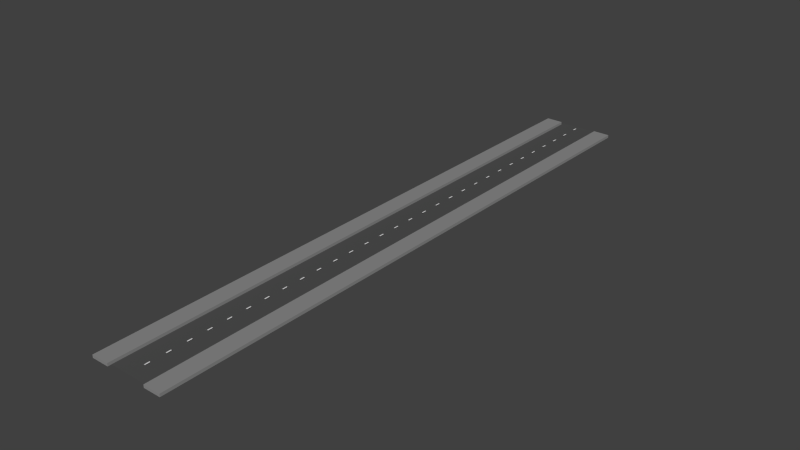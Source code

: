 # Source: MF-Stra_e.blend  (saved by Blender 2.73.0; exported with 4.5.12 LTS)
import bpy
from mathutils import Matrix  # noqa: F401  (used for matrix-valued properties, if any)

bpy.ops.wm.read_factory_settings(use_empty=True)
scene = bpy.context.scene
scene.name = 'Scene'

# ---- collections
col_collection_1 = bpy.data.collections.new('Collection 1'); scene.collection.children.link(col_collection_1)

# ---- materials (node trees are filled in below, after node groups)
mat_material_002 = bpy.data.materials.new('Material.002')
mat_material_002.alpha_threshold = 0.0
mat_material_002.roughness = 0.5
mat_material_006 = bpy.data.materials.new('Material.006')
mat_material_006.alpha_threshold = 0.0
mat_material_006.roughness = 0.5
mat_material_001 = bpy.data.materials.new('Material.001')
mat_material_001.alpha_threshold = 0.0
mat_material_001.roughness = 0.5

# ---- material node trees
mat_material_002.use_nodes = True; mat_material_002.node_tree.nodes.clear()
_N = mat_material_002.node_tree.nodes; _L = mat_material_002.node_tree.links
n0 = _N.new('ShaderNodeOutputMaterial'); n0.name = 'Material Output'; n0.location = (300, 300)
n1 = _N.new('ShaderNodeBsdfDiffuse'); n1.name = 'Diffuse BSDF'; n1.location = (10, 300)
n1.inputs[0].default_value = (0.2633, 0.2633, 0.2633, 1.0)
_L.new(n1.outputs[0], n0.inputs[0])
n0.is_active_output = True
mat_material_006.use_nodes = True; mat_material_006.node_tree.nodes.clear()
_N = mat_material_006.node_tree.nodes; _L = mat_material_006.node_tree.links
n0 = _N.new('ShaderNodeOutputMaterial'); n0.name = 'Material Output'; n0.location = (300, 300)
n1 = _N.new('ShaderNodeBsdfDiffuse'); n1.name = 'Diffuse BSDF'; n1.location = (10, 300)
_L.new(n1.outputs[0], n0.inputs[0])
n0.is_active_output = True
mat_material_001.use_nodes = True; mat_material_001.node_tree.nodes.clear()
_N = mat_material_001.node_tree.nodes; _L = mat_material_001.node_tree.links
n0 = _N.new('ShaderNodeOutputMaterial'); n0.name = 'Material Output'; n0.location = (300, 300)
n1 = _N.new('ShaderNodeBsdfDiffuse'); n1.name = 'Diffuse BSDF'; n1.location = (10, 300)
n1.inputs[0].default_value = (0.08176, 0.08176, 0.08176, 1.0)
_L.new(n1.outputs[0], n0.inputs[0])
n0.is_active_output = True

# ---- world
world_world = bpy.data.worlds.new('World'); scene.world = world_world
world_world.color = (0.05088, 0.05088, 0.05088)
world_world.use_sun_shadow = False
world_world.sun_shadow_jitter_overblur = 0.0
world_world.cycles.sampling_method = 'MANUAL'
world_world.cycles.sample_map_resolution = 256

# ---- meshes
me_cube_003 = bpy.data.meshes.new('Cube.003')
me_cube_003.from_pydata([(-1.0, -1.0, -1.0), (-1.0, -1.0, 1.0), (-1.0, 1.0, -1.0), (-1.0, 1.0, 1.0), (1.0, -1.0, -1.0), (1.0, -1.0, 1.0), (1.0, 1.0, -1.0), (1.0, 1.0, 1.0)], [], [(1, 3, 2, 0), (3, 7, 6, 2), (7, 5, 4, 6), (5, 1, 0, 4), (0, 2, 6, 4), (5, 7, 3, 1)])
me_cube_003.materials.append(mat_material_002)
me_cube_003.use_remesh_preserve_volume = False
me_cube_003.use_remesh_preserve_attributes = False
me_cube_003.use_mirror_vertex_groups = False
me_cube_003.update()
me_cube = bpy.data.meshes.new('Cube')
me_cube.from_pydata([(-1.0, -1.0, -1.0), (-1.0, -1.0, 1.0), (-1.0, 1.0, -1.0), (-1.0, 1.0, 1.0), (1.0, -1.0, -1.0), (1.0, -1.0, 1.0), (1.0, 1.0, -1.0), (1.0, 1.0, 1.0)], [], [(1, 3, 2, 0), (3, 7, 6, 2), (7, 5, 4, 6), (5, 1, 0, 4), (0, 2, 6, 4), (5, 7, 3, 1)])
me_cube.materials.append(mat_material_002)
me_cube.use_remesh_preserve_volume = False
me_cube.use_remesh_preserve_attributes = False
me_cube.use_mirror_vertex_groups = False
me_cube.update()
me_plane_003 = bpy.data.meshes.new('Plane.003')
me_plane_003.from_pydata([(-1.197, 0.9952, 0.09321), (2.274, 0.9952, 0.09321), (-1.197, 0.9778, 0.09321), (-1.197, 0.9278, 0.09321), (-1.197, 0.9111, 0.09321), (-1.197, 0.861, 0.09321), (-1.197, 0.8443, 0.09321), (-1.197, 0.7942, 0.09321), (-1.197, 0.7776, 0.09321), (-1.197, 0.7275, 0.09321), (-1.197, 0.7108, 0.09321), (-1.197, 0.6607, 0.09321), (-1.197, 0.644, 0.09321), (-1.197, 0.594, 0.09321), (-1.197, 0.5773, 0.09321), (-1.197, 0.5272, 0.09321), (-1.197, 0.5105, 0.09321), (-1.197, 0.4604, 0.09321), (-1.197, 0.4438, 0.09321), (-1.197, 0.3937, 0.09321), (-1.197, 0.377, 0.09321), (-1.197, 0.3269, 0.09321), (-1.197, 0.3102, 0.09321), (-1.197, 0.2602, 0.09321), (-1.197, 0.2435, 0.09321), (-1.197, 0.1934, 0.09321), (-1.197, 0.1767, 0.09321), (-1.197, 0.1266, 0.09321), (-1.197, 0.1099, 0.09321), (-1.197, 0.05988, 0.09321), (-1.197, 0.04319, 0.09321), (-1.197, -0.006884, 0.09321), (-1.197, -0.02357, 0.09321), (-1.197, -0.07364, 0.09321), (-1.197, -0.09033, 0.09321), (-1.197, -0.1404, 0.09321), (-1.197, -0.1571, 0.09321), (-1.197, -0.2072, 0.09321), (-1.197, -0.2239, 0.09321), (-1.197, -0.2739, 0.09321), (-1.197, -0.2906, 0.09321), (-1.197, -0.3407, 0.09321), (-1.197, -0.3574, 0.09321), (-1.197, -0.4074, 0.09321), (-1.197, -0.4241, 0.09321), (-1.197, -0.4742, 0.09321), (-1.197, -0.4909, 0.09321), (-1.197, -0.541, 0.09321), (-1.197, -0.5577, 0.09321), (-1.197, -0.6077, 0.09321), (-1.197, -0.6244, 0.09321), (-1.197, -0.6745, 0.09321), (-1.197, -0.6912, 0.09321), (-1.197, -0.7413, 0.09321), (-1.197, -0.7579, 0.09321), (-1.197, -0.808, 0.09321), (-1.197, -0.8247, 0.09321), (-1.197, -0.8748, 0.09321), (-1.197, -0.8915, 0.09321), (-1.197, -0.9415, 0.09321), (-1.197, -0.9582, 0.09321), (2.274, -0.9582, 0.09321), (2.274, -0.9415, 0.09321), (2.274, -0.8915, 0.09321), (2.274, -0.8748, 0.09321), (2.274, -0.8247, 0.09321), (2.274, -0.808, 0.09321), (2.274, -0.7579, 0.09321), (2.274, -0.7413, 0.09321), (2.274, -0.6912, 0.09321), (2.274, -0.6745, 0.09321), (2.274, -0.6244, 0.09321), (2.274, -0.6077, 0.09321), (2.274, -0.5577, 0.09321), (2.274, -0.541, 0.09321), (2.274, -0.4909, 0.09321), (2.274, -0.4742, 0.09321), (2.274, -0.4241, 0.09321), (2.274, -0.4074, 0.09321), (2.274, -0.3574, 0.09321), (2.274, -0.3407, 0.09321), (2.274, -0.2906, 0.09321), (2.274, -0.2739, 0.09321), (2.274, -0.2239, 0.09321), (2.274, -0.2072, 0.09321), (2.274, -0.1571, 0.09321), (2.274, -0.1404, 0.09321), (2.274, -0.09034, 0.09321), (2.274, -0.07364, 0.09321), (2.274, -0.02357, 0.09321), (2.274, -0.006884, 0.09321), (2.274, 0.04319, 0.09321), (2.274, 0.05988, 0.09321), (2.274, 0.1099, 0.09321), (2.274, 0.1266, 0.09321), (2.274, 0.1767, 0.09321), (2.274, 0.1934, 0.09321), (2.274, 0.2435, 0.09321), (2.274, 0.2602, 0.09321), (2.274, 0.3102, 0.09321), (2.274, 0.3269, 0.09321), (2.274, 0.377, 0.09321), (2.274, 0.3937, 0.09321), (2.274, 0.4438, 0.09321), (2.274, 0.4604, 0.09321), (2.274, 0.5105, 0.09321), (2.274, 0.5272, 0.09321), (2.274, 0.5773, 0.09321), (2.274, 0.594, 0.09321), (2.274, 0.644, 0.09321), (2.274, 0.6607, 0.09321), (2.274, 0.7108, 0.09321), (2.274, 0.7275, 0.09321), (2.274, 0.7776, 0.09321), (2.274, 0.7942, 0.09321), (2.274, 0.8443, 0.09321), (2.274, 0.861, 0.09321), (2.274, 0.9111, 0.09321), (2.274, 0.9278, 0.09321), (2.274, 0.9778, 0.09321)], [], [(2, 119, 1, 0), (60, 61, 62, 59), (58, 63, 64, 57), (56, 65, 66, 55), (54, 67, 68, 53), (52, 69, 70, 51), (50, 71, 72, 49), (48, 73, 74, 47), (46, 75, 76, 45), (44, 77, 78, 43), (42, 79, 80, 41), (40, 81, 82, 39), (38, 83, 84, 37), (36, 85, 86, 35), (34, 87, 88, 33), (32, 89, 90, 31), (30, 91, 92, 29), (28, 93, 94, 27), (26, 95, 96, 25), (24, 97, 98, 23), (22, 99, 100, 21), (20, 101, 102, 19), (18, 103, 104, 17), (16, 105, 106, 15), (14, 107, 108, 13), (12, 109, 110, 11), (10, 111, 112, 9), (8, 113, 114, 7), (6, 115, 116, 5), (4, 117, 118, 3)])
me_plane_003.materials.append(mat_material_006)
me_plane_003.use_remesh_preserve_volume = False
me_plane_003.use_remesh_preserve_attributes = False
me_plane_003.use_mirror_vertex_groups = False
me_plane_003.update()
me_plane = bpy.data.meshes.new('Plane')
me_plane.from_pydata([(-1.0, -1.0, 0.0), (1.0, -1.0, 0.0), (-1.0, 1.0, 0.0), (1.0, 1.0, 0.0)], [], [(0, 1, 3, 2)])
me_plane.materials.append(mat_material_001)
me_plane.use_remesh_preserve_volume = False
me_plane.use_remesh_preserve_attributes = False
me_plane.use_mirror_vertex_groups = False
me_plane.update()

# ---- objects
ob_cube_001 = bpy.data.objects.new('Cube.001', me_cube_003)
ob_cube = bpy.data.objects.new('Cube', me_cube)
ob_plane = bpy.data.objects.new('Plane', me_plane_003)
ob_street = bpy.data.objects.new('Street', me_plane)

# ---- transforms, parenting, visibility, modifiers, constraints
ob_cube_001.location = (-3.0, 3.0, 0.0)
ob_cube_001.scale = (0.8902, 31.12, 0.15)
ob_cube_001.lineart.crease_threshold = 0.0
ob_cube.location = (3.0, 3.0, 0.0)
ob_cube.scale = (0.8902, 31.12, 0.15)
ob_cube.lineart.crease_threshold = 0.0
ob_plane.location = (-0.0295, 3.154, -0.08974)
ob_plane.scale = (0.03408, 30.79, 1.0)
ob_plane.lineart.crease_threshold = 0.0
ob_street.location = (0.0, 3.389, -0.1302)
ob_street.scale = (2.102, -31.19, 1.0)
ob_street.lineart.crease_threshold = 0.0

# ---- collection membership
col_collection_1.objects.link(ob_cube_001)
col_collection_1.objects.link(ob_cube)
col_collection_1.objects.link(ob_plane)
col_collection_1.objects.link(ob_street)

# ---- scene / render settings (as saved in the file)
scene.frame_start = 1; scene.frame_end = 250; scene.frame_set(2)
scene.render.engine = 'CYCLES'
scene.render.resolution_percentage = 50
scene.render.dither_intensity = 0.0
scene.cycles.use_denoising = False
scene.cycles.samples = 10
scene.cycles.sampling_pattern = 'TABULATED_SOBOL'
scene.cycles.light_sampling_threshold = 0.0
scene.cycles.use_adaptive_sampling = False
scene.cycles.use_light_tree = False
scene.cycles.blur_glossy = 0.0
scene.cycles.pixel_filter_type = 'GAUSSIAN'
scene.cycles.sample_clamp_indirect = 0.0
scene.view_settings.view_transform = 'Standard'
bpy.context.view_layer.update()

# ---- added for rendering (the .blend has no active camera and no usable light): camera, sun
cam_auto = bpy.data.cameras.new('AutoCamera')
cam_auto.lens = 50.0
cam_auto.sensor_width = 36.0
cam_auto.clip_end = 1025.84
ob_auto_camera = bpy.data.objects.new('AutoCamera', cam_auto)
scene.collection.objects.link(ob_auto_camera)
ob_auto_camera.location = (58.4529, -66.9138, 46.7623)
ob_auto_camera.rotation_euler = (1.09748, -7.21219e-08, 0.694738)
scene.camera = ob_auto_camera
light_auto_sun = bpy.data.lights.new('AutoSun', 'SUN')
light_auto_sun.energy = 3.0
light_auto_sun.angle = 0.0523599
ob_auto_sun = bpy.data.objects.new('AutoSun', light_auto_sun)
scene.collection.objects.link(ob_auto_sun)
ob_auto_sun.rotation_euler = (0.872665, 0.174533, 0.523599)
bpy.context.view_layer.update()
